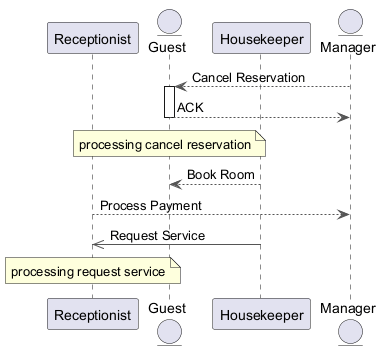

The diagram above was rendered by PlantUML. Its source (embedded in the PNG):
@startuml
skinparam ArrowColor #555555
participant "Receptionist" as R
entity "Guest" as G
participant "Housekeeper" as H
entity "Manager" as M
M --> G : Cancel Reservation
activate G
G --> M : ACK
deactivate G
note over G : processing cancel reservation
H --> G : Book Room
R --> M : Process Payment
H ->> R : Request Service
note over R : processing request service
@enduml